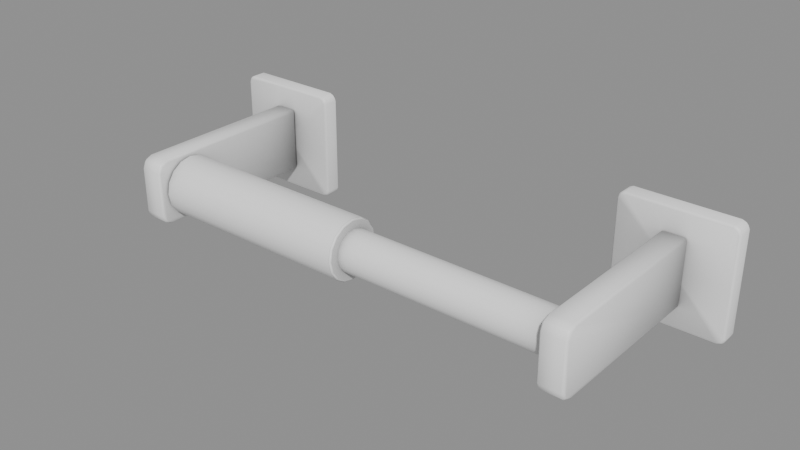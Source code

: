 # Source: BathRoom_Colgadores_colgador9.blend  (saved by Blender 5.2.45; exported with 4.5.12 LTS)
import bpy
from mathutils import Matrix  # noqa: F401  (used for matrix-valued properties, if any)

bpy.ops.wm.read_factory_settings(use_empty=True)
scene = bpy.context.scene
scene.name = 'Scene'

# ---- collections
col_bathroom_colgadores_colgador9 = bpy.data.collections.new('BathRoom_Colgadores_colgador9'); scene.collection.children.link(col_bathroom_colgadores_colgador9)

# ---- materials (node trees are filled in below, after node groups)
mat_ao_bake = bpy.data.materials.new('AO-bake')
mat_ao_bake.use_backface_culling_lightprobe_volume = False

# ---- node groups
ng_gltf_settings = bpy.data.node_groups.new('glTF Settings', 'ShaderNodeTree')
_s = ng_gltf_settings.interface.new_socket(name='Occlusion', in_out='INPUT', socket_type='NodeSocketFloat')
_s.subtype = 'FACTOR'
_s.default_value = 1.0
_s.min_value = 0.0
_s.max_value = 1.0
_N = ng_gltf_settings.nodes; _L = ng_gltf_settings.links
n0 = _N.new('NodeGroupInput'); n0.name = 'Group Input'; n0.location = (-200, 0)
n1 = _N.new('NodeGroupOutput'); n1.name = 'Group Output'; n1.location = (-2, -8)
n1.is_active_output = True
ng_smooth_by_angle_003 = bpy.data.node_groups.new('Smooth by Angle.003', 'GeometryNodeTree')
_s = ng_smooth_by_angle_003.interface.new_socket(name='Mesh', in_out='OUTPUT', socket_type='NodeSocketGeometry')
_s = ng_smooth_by_angle_003.interface.new_socket(name='Mesh', in_out='INPUT', socket_type='NodeSocketGeometry')
_s = ng_smooth_by_angle_003.interface.new_socket(name='Angle', in_out='INPUT', socket_type='NodeSocketFloat')
_s.subtype = 'ANGLE'
_s.default_value = 0.5236
_s.min_value = 0.0
_s.max_value = 3.142
_s.description = 'Maximum face angle for smooth edges'
_s = ng_smooth_by_angle_003.interface.new_socket(name='Ignore Sharpness', in_out='INPUT', socket_type='NodeSocketBool')
_s.force_non_field = True
ng_smooth_by_angle_003.is_modifier = True
_N = ng_smooth_by_angle_003.nodes; _L = ng_smooth_by_angle_003.links
n0 = _N.new('GeometryNodeSetShadeSmooth'); n0.name = 'Set Shade Smooth'; n0.location = (120, -80)
n0.domain = 'EDGE'
n1 = _N.new('GeometryNodeSetShadeSmooth'); n1.name = 'Set Shade Smooth.001'; n1.location = (300, -80)
n2 = _N.new('NodeGroupOutput'); n2.name = 'Group Output'; n2.location = (480, -80)
n3 = _N.new('GeometryNodeInputMeshEdgeAngle'); n3.name = 'Edge Angle'; n3.location = (-440, -240)
n4 = _N.new('NodeGroupInput'); n4.name = 'Group Input'; n4.location = (-80, -80)
n5 = _N.new('GeometryNodeInputEdgeSmooth'); n5.name = 'Is Edge Smooth'; n5.location = (-260, -120)
n6 = _N.new('GeometryNodeInputShadeSmooth'); n6.name = 'Is Shade Smooth'; n6.location = (-440, -397)
n7 = _N.new('FunctionNodeCompare'); n7.name = 'Compare'; n7.location = (-260, -260)
n7.operation = 'LESS_EQUAL'
n8 = _N.new('FunctionNodeBooleanMath'); n8.name = 'Boolean Math.001'; n8.location = (-80, -260)
n9 = _N.new('NodeGroupInput'); n9.name = 'Group Input.001'; n9.location = (-440, -329)
n10 = _N.new('NodeGroupInput'); n10.name = 'Group Input.002'; n10.location = (-259, -189)
n11 = _N.new('FunctionNodeBooleanMath'); n11.name = 'Boolean Math'; n11.location = (-80, -149)
n11.operation = 'OR'
n12 = _N.new('FunctionNodeBooleanMath'); n12.name = 'Boolean Math.002'; n12.location = (-260, -380)
n12.operation = 'OR'
n13 = _N.new('NodeGroupInput'); n13.name = 'Group Input.003'; n13.location = (-440, -460)
_L.new(n3.outputs[0], n7.inputs[0])
_L.new(n1.outputs[0], n2.inputs[0])
_L.new(n9.outputs[1], n7.inputs[1])
_L.new(n7.outputs[0], n8.inputs[0])
_L.new(n4.outputs[0], n0.inputs[0])
_L.new(n0.outputs[0], n1.inputs[0])
_L.new(n8.outputs[0], n0.inputs[2])
_L.new(n10.outputs[2], n11.inputs[1])
_L.new(n5.outputs[0], n11.inputs[0])
_L.new(n11.outputs[0], n0.inputs[1])
_L.new(n13.outputs[2], n12.inputs[1])
_L.new(n6.outputs[0], n12.inputs[0])
_L.new(n12.outputs[0], n8.inputs[1])
n2.is_active_output = True

# ---- material node trees
mat_ao_bake.use_nodes = True; mat_ao_bake.node_tree.nodes.clear()
_N = mat_ao_bake.node_tree.nodes; _L = mat_ao_bake.node_tree.links
n0 = _N.new('ShaderNodeOutputMaterial'); n0.name = 'Material Output'; n0.location = (340, 260)
n1 = _N.new('ShaderNodeAmbientOcclusion'); n1.name = 'Ambient Occlusion'; n1.location = (-220, 200)
n1.inputs[1].default_value = 2.0
n2 = _N.new('ShaderNodeBsdfPrincipled'); n2.name = 'Principled BSDF'; n2.location = (60, 260)
n2.distribution = 'GGX'
n2.subsurface_method = 'BURLEY'
n2.inputs[3].default_value = 1.45
n2.inputs[27].default_value = (0.0, 0.0, 0.0, 1.0)
n2.inputs[28].default_value = 1.0
n3 = _N.new('ShaderNodeGroup'); n3.name = 'Group'; n3.location = (800, 260)
n3.width = 208
n3.node_tree = ng_gltf_settings
n3.inputs[0].default_value = 1.0
_L.new(n2.outputs[0], n0.inputs[0])
_L.new(n1.outputs[0], n2.inputs[0])
n0.is_active_output = True

# ---- meshes
me_plane_011 = bpy.data.meshes.new('Plane.011')
me_plane_011.from_pydata([(-0.08878, 0.0, -0.01818), (-0.08878, -0.00501, -0.01818), (-0.09109, 0.0, -0.01588), (-0.09109, -0.00501, -0.01588), (-0.09041, 0.0, -0.0175), (-0.09041, -0.00501, -0.0175), (-0.05473, 0.0, -0.01588), (-0.05473, -0.00501, -0.01588), (-0.05703, 0.0, -0.01818), (-0.05703, -0.00501, -0.01818), (-0.0554, 0.0, -0.0175), (-0.0554, -0.00501, -0.0175), (-0.08878, 0.0, 0.01818), (-0.08878, -0.00501, 0.01818), (-0.09109, 0.0, 0.01588), (-0.09109, -0.00501, 0.01588), (-0.09041, 0.0, 0.0175), (-0.09041, -0.00501, 0.0175), (-0.05703, 0.0, 0.01818), (-0.05703, -0.00501, 0.01818), (-0.05473, 0.0, 0.01588), (-0.05473, -0.00501, 0.01588), (-0.0554, 0.0, 0.0175), (-0.0554, -0.00501, 0.0175), (-0.09109, 0.0, -5.821e-11), (-0.09109, -0.00501, -5.821e-11), (-0.05473, 0.0, -5.821e-11), (-0.05473, -0.00501, -5.821e-11), (-0.07291, 0.0, 0.01818), (-0.07291, -0.00501, 0.01818), (-0.07291, 0.0, -0.01818), (-0.07291, -0.00501, -0.01818), (-0.07291, -0.00501, -5.821e-11), (0.08878, 0.0, -0.01818), (0.08878, -0.00501, -0.01818), (0.09109, 0.0, -0.01588), (0.09109, -0.00501, -0.01588), (0.09041, 0.0, -0.0175), (0.09041, -0.00501, -0.0175), (0.05473, 0.0, -0.01588), (0.05473, -0.00501, -0.01588), (0.05703, 0.0, -0.01818), (0.05703, -0.00501, -0.01818), (0.0554, 0.0, -0.0175), (0.0554, -0.00501, -0.0175), (0.08878, 0.0, 0.01818), (0.08878, -0.00501, 0.01818), (0.09109, 0.0, 0.01588), (0.09109, -0.00501, 0.01588), (0.09041, 0.0, 0.0175), (0.09041, -0.00501, 0.0175), (0.05703, 0.0, 0.01818), (0.05703, -0.00501, 0.01818), (0.05473, 0.0, 0.01588), (0.05473, -0.00501, 0.01588), (0.0554, 0.0, 0.0175), (0.0554, -0.00501, 0.0175), (0.09109, 0.0, -5.821e-11), (0.09109, -0.00501, -5.821e-11), (0.05473, 0.0, -5.821e-11), (0.05473, -0.00501, -5.821e-11), (0.07291, 0.0, 0.01818), (0.07291, -0.00501, 0.01818), (0.07291, 0.0, -0.01818), (0.07291, -0.00501, -0.01818), (0.07291, -0.00501, -5.821e-11), (-0.07691, -0.06069, -0.01078), (-0.06891, -0.06069, -0.01078), (-0.07691, -0.06417, -0.007294), (-0.06891, -0.06417, -0.007294), (-0.07691, -0.06315, -0.009758), (-0.06891, -0.06315, -0.009758), (-0.07691, -0.00501, -0.01078), (-0.06891, -0.00501, -0.01078), (-0.07691, -0.06069, 0.01078), (-0.06891, -0.06069, 0.01078), (-0.07691, -0.06417, 0.007294), (-0.06891, -0.06417, 0.007294), (-0.07691, -0.06315, 0.009758), (-0.06891, -0.06315, 0.009758), (-0.07691, -0.00501, 0.01078), (-0.06891, -0.00501, 0.01078), (0.07691, -0.06069, -0.01078), (0.06891, -0.06069, -0.01078), (0.07691, -0.06417, -0.007294), (0.06891, -0.06417, -0.007294), (0.07691, -0.06315, -0.009758), (0.06891, -0.06315, -0.009758), (0.07691, -0.00501, -0.01078), (0.06891, -0.00501, -0.01078), (0.07691, -0.06069, 0.01078), (0.06891, -0.06069, 0.01078), (0.07691, -0.06417, 0.007294), (0.06891, -0.06417, 0.007294), (0.07691, -0.06315, 0.009758), (0.06891, -0.06315, 0.009758), (0.07691, -0.00501, 0.01078), (0.06891, -0.00501, 0.01078), (-0.06816, -0.04258, 1.702e-07), (-0.06816, -0.04332, 0.003718), (-0.06816, -0.04543, 0.006869), (-0.06816, -0.04858, 0.008975), (-0.06816, -0.0523, 0.009714), (-0.06816, -0.05601, 0.008975), (-0.06816, -0.05916, 0.006869), (-0.06816, -0.06127, 0.003718), (-0.06816, -0.06201, 1.703e-07), (-0.06816, -0.06127, -0.003717), (-0.06816, -0.05916, -0.006869), (-0.06816, -0.05601, -0.008975), (-0.06816, -0.0523, -0.009714), (-0.06816, -0.04858, -0.008975), (-0.06816, -0.04543, -0.006869), (-0.06816, -0.04332, -0.003717), (-2.235e-08, -0.04258, 1.702e-07), (-2.235e-08, -0.04332, 0.003718), (-2.235e-08, -0.04543, 0.006869), (-2.235e-08, -0.04858, 0.008975), (-2.235e-08, -0.0523, 0.009714), (-2.235e-08, -0.05601, 0.008975), (-2.235e-08, -0.05916, 0.006869), (-2.235e-08, -0.06127, 0.003718), (-2.235e-08, -0.06201, 1.703e-07), (-2.235e-08, -0.06127, -0.003717), (-2.235e-08, -0.05916, -0.006869), (-2.235e-08, -0.05601, -0.008975), (-2.235e-08, -0.0523, -0.009714), (-2.235e-08, -0.04858, -0.008975), (-2.235e-08, -0.04543, -0.006869), (-2.235e-08, -0.04332, -0.003717), (-0.00857, -0.04562, 1.728e-07), (-0.00857, -0.04612, 0.002556), (-0.00857, -0.04757, 0.004723), (-0.00857, -0.04974, 0.006171), (-0.00857, -0.0523, 0.00668), (-0.00857, -0.05485, 0.006171), (-0.00857, -0.05702, 0.004723), (-0.00857, -0.05847, 0.002556), (-0.00857, -0.05897, 1.728e-07), (-0.00857, -0.05847, -0.002556), (-0.00857, -0.05702, -0.004723), (-0.00857, -0.05485, -0.006171), (-0.00857, -0.0523, -0.006679), (-0.00857, -0.04974, -0.006171), (-0.00857, -0.04757, -0.004723), (-0.00857, -0.04612, -0.002556), (0.06816, -0.04562, 1.728e-07), (0.06816, -0.04612, 0.002556), (0.06816, -0.04757, 0.004723), (0.06816, -0.04974, 0.006171), (0.06816, -0.0523, 0.00668), (0.06816, -0.05485, 0.006171), (0.06816, -0.05702, 0.004723), (0.06816, -0.05847, 0.002556), (0.06816, -0.05897, 1.728e-07), (0.06816, -0.05847, -0.002556), (0.06816, -0.05702, -0.004723), (0.06816, -0.05485, -0.006171), (0.06816, -0.0523, -0.006679), (0.06816, -0.04974, -0.006171), (0.06816, -0.04757, -0.004723), (0.06816, -0.04612, -0.002556), (-5.96e-08, -0.04571, 1.651e-07), (-5.96e-08, -0.04621, 0.002521), (-5.96e-08, -0.04764, 0.004658), (-5.96e-08, -0.04977, 0.006086), (-5.96e-08, -0.0523, 0.006587), (-5.96e-08, -0.05482, 0.006086), (-5.96e-08, -0.05695, 0.004658), (-5.96e-08, -0.05838, 0.002521), (-5.96e-08, -0.05888, 1.651e-07), (-5.96e-08, -0.05838, -0.002521), (-5.96e-08, -0.05695, -0.004658), (-5.96e-08, -0.05482, -0.006085), (-5.96e-08, -0.0523, -0.006587), (-5.96e-08, -0.04977, -0.006085), (-5.96e-08, -0.04764, -0.004658), (-5.96e-08, -0.04621, -0.002521)], [], [(24, 2, 3, 25), (2, 4, 5, 3), (4, 0, 1, 5), (30, 8, 9, 31), (8, 10, 11, 9), (10, 6, 7, 11), (26, 20, 21, 27), (20, 22, 23, 21), (22, 18, 19, 23), (28, 12, 13, 29), (12, 16, 17, 13), (16, 14, 15, 17), (14, 24, 25, 15), (6, 26, 27, 7), (18, 28, 29, 19), (0, 30, 31, 1), (29, 32, 27, 21, 23, 19), (27, 32, 31, 9, 11, 7), (25, 3, 5, 1, 31, 32), (15, 25, 32, 29, 13, 17), (57, 58, 36, 35), (35, 36, 38, 37), (37, 38, 34, 33), (63, 64, 42, 41), (41, 42, 44, 43), (43, 44, 40, 39), (59, 60, 54, 53), (53, 54, 56, 55), (55, 56, 52, 51), (61, 62, 46, 45), (45, 46, 50, 49), (49, 50, 48, 47), (47, 48, 58, 57), (39, 40, 60, 59), (51, 52, 62, 61), (33, 34, 64, 63), (62, 52, 56, 54, 60, 65), (60, 40, 44, 42, 64, 65), (58, 65, 64, 34, 38, 36), (48, 50, 46, 62, 65, 58), (76, 68, 69, 77), (68, 70, 71, 69), (70, 66, 67, 71), (66, 72, 73, 67), (72, 80, 81, 73), (80, 74, 75, 81), (74, 78, 79, 75), (78, 76, 77, 79), (68, 76, 78, 74, 80, 72, 66, 70), (69, 71, 67, 73, 81, 75, 79, 77), (92, 93, 85, 84), (84, 85, 87, 86), (86, 87, 83, 82), (82, 83, 89, 88), (88, 89, 97, 96), (96, 97, 91, 90), (90, 91, 95, 94), (94, 95, 93, 92), (84, 86, 82, 88, 96, 90, 94, 92), (85, 93, 95, 91, 97, 89, 83, 87), (114, 115, 163, 162), (108, 124, 123, 107), (101, 117, 116, 100), (109, 125, 124, 108), (102, 118, 117, 101), (110, 126, 125, 109), (103, 119, 118, 102), (111, 127, 126, 110), (104, 120, 119, 103), (112, 128, 127, 111), (105, 121, 120, 104), (113, 129, 128, 112), (106, 122, 121, 105), (99, 115, 114, 98), (98, 114, 129, 113), (107, 123, 122, 106), (140, 156, 155, 139), (133, 149, 148, 132), (141, 157, 156, 140), (134, 150, 149, 133), (142, 158, 157, 141), (135, 151, 150, 134), (143, 159, 158, 142), (136, 152, 151, 135), (144, 160, 159, 143), (137, 153, 152, 136), (145, 161, 160, 144), (138, 154, 153, 137), (131, 147, 146, 130), (130, 146, 161, 145), (139, 155, 154, 138), (132, 148, 147, 131), (129, 114, 162, 177), (122, 123, 171, 170), (115, 116, 164, 163), (123, 124, 172, 171), (116, 117, 165, 164), (124, 125, 173, 172), (117, 118, 166, 165), (125, 126, 174, 173), (118, 119, 167, 166), (126, 127, 175, 174), (119, 120, 168, 167), (127, 128, 176, 175), (120, 121, 169, 168), (128, 129, 177, 176), (121, 122, 170, 169), (100, 116, 115, 99)])
me_plane_011.polygons.foreach_set('use_smooth', [0, 0, 0, 0, 0, 0, 0, 0, 0, 0, 0, 0, 0, 0, 0, 0, 0, 0, 0, 0, 0, 0, 0, 0, 0, 0, 0, 0, 0, 0, 0, 0, 0, 0, 0, 0, 0, 0, 0, 0, 0, 0, 0, 0, 0, 0, 0, 0, 0, 0, 0, 0, 0, 0, 0, 0, 0, 0, 0, 0, 1, 1, 1, 1, 1, 1, 1, 1, 1, 1, 1, 1, 1, 1, 1, 1, 1, 1, 1, 1, 1, 1, 1, 1, 1, 1, 1, 1, 1, 1, 1, 1, 1, 1, 1, 1, 1, 1, 1, 1, 1, 1, 1, 1, 1, 1, 1, 1])
_uv = me_plane_011.uv_layers.new(name='UVMap')
_uv.uv.foreach_set('vector', [0.0, 0.5, 0.0, 0.06338, 0.0, 0.06338, 0.0, 0.5, 0.0, 0.06338, 0.01856, 0.01856, 0.01856, 0.01856, 0.0, 0.06338, 0.01856, 0.01856, 0.06338, 0.0, 0.06338, 0.0, 0.01856, 0.01856, 0.5, 0.0, 0.9366, 0.0, 0.9366, 0.0, 0.5, 0.0, 0.9366, 0.0, 0.9814, 0.01856, 0.9814, 0.01856, 0.9366, 0.0, 0.9814, 0.01856, 1.0, 0.06338, 1.0, 0.06338, 0.9814, 0.01856, 1.0, 0.5, 1.0, 0.9366, 1.0, 0.9366, 1.0, 0.5, 1.0, 0.9366, 0.9814, 0.9814, 0.9814, 0.9814, 1.0, 0.9366, 0.9814, 0.9814, 0.9366, 1.0, 0.9366, 1.0, 0.9814, 0.9814, 0.5, 1.0, 0.06338, 1.0, 0.06338, 1.0, 0.5, 1.0, 0.06338, 1.0, 0.01856, 0.9814, 0.01856, 0.9814, 0.06338, 1.0, 0.01856, 0.9814, 0.0, 0.9366, 0.0, 0.9366, 0.01856, 0.9814, 0.0, 0.9366, 0.0, 0.5, 0.0, 0.5, 0.0, 0.9366, 1.0, 0.06338, 1.0, 0.5, 1.0, 0.5, 1.0, 0.06338, 0.9366, 1.0, 0.5, 1.0, 0.5, 1.0, 0.9366, 1.0, 0.06338, 0.0, 0.5, 0.0, 0.5, 0.0, 0.06338, 0.0, 0.5, 1.0, 0.5, 0.5, 1.0, 0.5, 1.0, 0.9366, 0.9814, 0.9814, 0.9366, 1.0, 1.0, 0.5, 0.5, 0.5, 0.5, 0.0, 0.9366, 0.0, 0.9814, 0.01856, 1.0, 0.06338, 0.0, 0.5, 0.0, 0.06338, 0.01856, 0.01856, 0.06338, 0.0, 0.5, 0.0, 0.5, 0.5, 0.0, 0.9366, 0.0, 0.5, 0.5, 0.5, 0.5, 1.0, 0.06338, 1.0, 0.01856, 0.9814, 0.0, 0.5, 0.0, 0.5, 0.0, 0.06338, 0.0, 0.06338, 0.0, 0.06338, 0.0, 0.06338, 0.01856, 0.01856, 0.01856, 0.01856, 0.01856, 0.01856, 0.01856, 0.01856, 0.06338, 0.0, 0.06338, 0.0, 0.5, 0.0, 0.5, 0.0, 0.9366, 0.0, 0.9366, 0.0, 0.9366, 0.0, 0.9366, 0.0, 0.9814, 0.01856, 0.9814, 0.01856, 0.9814, 0.01856, 0.9814, 0.01856, 1.0, 0.06338, 1.0, 0.06338, 1.0, 0.5, 1.0, 0.5, 1.0, 0.9366, 1.0, 0.9366, 1.0, 0.9366, 1.0, 0.9366, 0.9814, 0.9814, 0.9814, 0.9814, 0.9814, 0.9814, 0.9814, 0.9814, 0.9366, 1.0, 0.9366, 1.0, 0.5, 1.0, 0.5, 1.0, 0.06338, 1.0, 0.06338, 1.0, 0.06338, 1.0, 0.06338, 1.0, 0.01856, 0.9814, 0.01856, 0.9814, 0.01856, 0.9814, 0.01856, 0.9814, 0.0, 0.9366, 0.0, 0.9366, 0.0, 0.9366, 0.0, 0.9366, 0.0, 0.5, 0.0, 0.5, 1.0, 0.06338, 1.0, 0.06338, 1.0, 0.5, 1.0, 0.5, 0.9366, 1.0, 0.9366, 1.0, 0.5, 1.0, 0.5, 1.0, 0.06338, 0.0, 0.06338, 0.0, 0.5, 0.0, 0.5, 0.0, 0.5, 1.0, 0.9366, 1.0, 0.9814, 0.9814, 1.0, 0.9366, 1.0, 0.5, 0.5, 0.5, 1.0, 0.5, 1.0, 0.06338, 0.9814, 0.01856, 0.9366, 0.0, 0.5, 0.0, 0.5, 0.5, 0.0, 0.5, 0.5, 0.5, 0.5, 0.0, 0.06338, 0.0, 0.01856, 0.01856, 0.0, 0.06338, 0.0, 0.9366, 0.01856, 0.9814, 0.06338, 1.0, 0.5, 1.0, 0.5, 0.5, 0.0, 0.5, 0.0, 0.0, 0.0, 0.0, 0.0, 0.0, 0.0, 0.0, 0.0, 0.0, 0.0, 0.0, 0.0, 0.0, 0.0, 0.0, 0.0, 0.0, 0.0, 0.0, 0.0, 0.0, 0.0, 0.0, 0.0, 0.0, 0.0, 0.0, 0.0, 0.0, 0.0, 0.0, 0.0, 0.0, 0.0, 0.0, 0.0, 0.0, 0.0, 0.0, 0.0, 0.0, 0.0, 0.0, 0.0, 0.0, 0.0, 0.0, 0.0, 0.0, 0.0, 0.0, 0.0, 0.0, 0.0, 0.0, 0.0, 0.0, 0.0, 0.0, 0.0, 0.0, 0.0, 0.0, 0.0, 0.0, 0.0, 0.0, 0.0, 0.0, 0.0, 0.0, 0.0, 0.0, 0.0, 0.0, 0.0, 0.0, 0.0, 0.0, 0.0, 0.0, 0.0, 0.0, 0.0, 0.0, 0.0, 0.0, 0.0, 0.0, 0.0, 0.0, 0.0, 0.0, 0.0, 0.0, 0.0, 0.0, 0.0, 0.0, 0.0, 0.0, 0.0, 0.0, 0.0, 0.0, 0.0, 0.0, 0.0, 0.0, 0.0, 0.0, 0.0, 0.0, 0.0, 0.0, 0.0, 0.0, 0.0, 0.0, 0.0, 0.0, 0.0, 0.0, 0.0, 0.0, 0.0, 0.0, 0.0, 0.0, 0.0, 0.0, 0.0, 0.0, 0.0, 0.0, 0.0, 0.0, 0.0, 0.0, 0.0, 0.0, 0.0, 0.0, 0.0, 0.0, 0.0, 0.0, 0.0, 0.0, 0.0, 0.0, 0.0, 0.0, 0.0, 0.0, 0.0, 0.0, 0.0, 0.0, 0.0, 0.0, 0.0, 0.0, 0.0, 0.0, 0.0, 0.0, 0.0, 0.0, 0.0, 0.0, 0.0, 0.0, 0.0, 0.0, 0.0, 0.0, 0.0, 0.0, 0.0, 0.0, 0.0, 0.0, 0.0, 0.0, 0.0, 0.0, 0.0, 0.0, 0.0, 0.0, 0.0, 0.0, 0.0, 0.0, 0.0, 0.0, 0.0, 0.0, 0.0, 0.0, 0.0, 0.0, 0.0, 0.0, 0.0, 0.0, 0.0, 0.0, 0.0, 0.0, 0.0, 0.0, 0.0, 0.0, 0.0, 0.0, 0.0, 0.0, 0.0, 0.0, 0.0, 0.0, 0.0, 0.0, 0.0, 0.0, 0.0, 0.0, 0.0, 0.0, 0.0, 0.0, 0.0, 0.0, 0.0, 0.0, 0.0, 0.0, 0.0, 0.0, 0.0, 0.0, 0.0, 0.0, 0.0, 0.0, 0.0, 0.0, 0.0, 0.0, 0.0, 0.0, 0.0, 0.0, 0.0, 0.0, 0.0, 0.0, 0.0, 0.0, 0.0, 0.0, 0.0, 0.0, 0.0, 0.0, 0.0, 0.0, 0.0, 0.0, 0.0, 0.0, 0.0, 0.0, 0.0, 0.0, 0.0, 0.0, 0.0, 0.0, 0.0, 0.0, 0.0, 0.0, 0.0, 0.0, 0.0, 0.0, 0.0, 0.0, 0.0, 0.0, 0.0, 0.0, 0.0, 0.0, 0.0, 0.0, 0.0, 0.0, 0.0, 0.0, 0.0, 0.0, 0.0, 0.0, 0.0, 0.0, 0.0, 0.0, 0.0, 0.0, 0.0, 0.0, 0.0, 0.0, 0.0, 0.0, 0.0, 0.0, 0.0, 0.0, 0.0, 0.0, 0.0, 0.0, 0.0, 0.0, 0.0, 0.0, 0.0, 0.0, 0.0, 0.0, 0.0, 0.0, 0.0, 0.0, 0.0, 0.0, 0.0, 0.0, 0.0, 0.0, 0.0, 0.0, 0.0, 0.0, 0.0, 0.0, 0.0, 0.0, 0.0, 0.0, 0.0, 0.0, 0.0, 0.0, 0.0, 0.0, 0.0, 0.0, 0.0, 0.0, 0.0, 0.0, 0.0, 0.0, 0.0, 0.0, 0.0, 0.0, 0.0, 0.0, 0.0, 0.0, 0.0, 0.0, 0.0, 0.0, 0.0, 0.0, 0.0, 0.0, 0.0, 0.0, 0.0, 0.0, 0.0, 0.0, 0.0, 0.0, 0.0, 0.0, 0.0, 0.0, 0.0, 0.0, 0.0, 0.0, 0.0, 0.0, 0.0, 0.0, 0.0, 0.0, 0.0, 0.0, 0.0, 0.0, 0.0, 0.0, 0.0, 0.0, 0.0, 0.0, 0.0, 0.0, 0.0, 0.0, 0.0, 0.0, 0.0, 0.0, 0.0, 0.0, 0.0, 0.0, 0.0, 0.0, 0.0, 0.0, 0.0, 0.0, 0.0, 0.0, 0.0, 0.0, 0.0, 0.0, 0.0, 0.0, 0.0, 0.0, 0.0, 0.0, 0.0, 0.0, 0.0, 0.0, 0.0, 0.0, 0.0, 0.0, 0.0, 0.0, 0.0, 0.0, 0.0, 0.0, 0.0, 0.0, 0.0, 0.0, 0.0, 0.0, 0.0, 0.0, 0.0, 0.0, 0.0, 0.0, 0.0, 0.0, 0.0, 0.0, 0.0, 0.0, 0.0, 0.0, 0.0, 0.0, 0.0, 0.0, 0.0, 0.0, 0.0, 0.0, 0.0, 0.0, 0.0, 0.0, 0.0, 0.0, 0.0, 0.0, 0.0, 0.0, 0.0, 0.0, 0.0, 0.0, 0.0, 0.0, 0.0, 0.0, 0.0, 0.0, 0.0, 0.0, 0.0, 0.0, 0.0, 0.0, 0.0, 0.0, 0.0, 0.0, 0.0, 0.0, 0.0, 0.0, 0.0, 0.0, 0.0, 0.0, 0.0, 0.0, 0.0, 0.0, 0.0, 0.0, 0.0, 0.0, 0.0, 0.0, 0.0, 0.0, 0.0, 0.0, 0.0, 0.0, 0.0, 0.0, 0.0, 0.0, 0.0, 0.0, 0.0, 0.0, 0.0, 0.0, 0.0, 0.0, 0.0, 0.0, 0.0, 0.0, 0.0, 0.0, 0.0, 0.0, 0.0, 0.0, 0.0, 0.0, 0.0, 0.0, 0.0, 0.0, 0.0, 0.0, 0.0, 0.0])
me_plane_011.materials.append(mat_ao_bake)
me_plane_011.update()

# ---- objects
ob_wall0_colgador9 = bpy.data.objects.new('wall0_colgador9', me_plane_011)

# ---- transforms, parenting, visibility, modifiers, constraints
ob_wall0_colgador9.location = (0.0, 0.0, 0.0)
_m = ob_wall0_colgador9.modifiers.new('Bevel — ND B', 'BEVEL')
_m.width = 0.001
_m.width_pct = 0.001
_m.use_clamp_overlap = False
_m.offset_type = 'WIDTH'
_m.loop_slide = False
_m.face_strength_mode = 'FSTR_AFFECTED'
_m.miter_outer = 'MITER_ARC'
_m = ob_wall0_colgador9.modifiers.new('Weld — ND B', 'WELD')
_m.merge_threshold = 1e-05
_m = ob_wall0_colgador9.modifiers.new('Smooth — ND SBA', 'NODES')
_m.node_group = ng_smooth_by_angle_003
_gi = [s.identifier for s in ng_smooth_by_angle_003.interface.items_tree if s.item_type == 'SOCKET' and s.in_out == 'INPUT']
_m[_gi[1]] = 1.047  # 'Angle'
_m[_gi[2]] = True  # 'Ignore Sharpness'
_m.use_pin_to_last = True
_m.show_group_selector = False
_m = ob_wall0_colgador9.modifiers.new('Weighted Normal — ND WN', 'WEIGHTED_NORMAL')
_m.use_pin_to_last = True
_m.weight = 100
_m.keep_sharp = True
_m.use_face_influence = True

# ---- collection membership
col_bathroom_colgadores_colgador9.objects.link(ob_wall0_colgador9)

# ---- scene / render settings (as saved in the file)
scene.frame_start = 1; scene.frame_end = 250; scene.frame_set(1)
scene.render.engine = 'BLENDER_EEVEE_NEXT'
scene.render.bake_bias = 0.0
scene.render.bake_samples = 0
scene.render.compositor_device = 'GPU'
scene.eevee.use_volume_custom_range = False
scene.eevee.fast_gi_thickness_near = 0.1
scene.eevee.fast_gi_thickness_far = 0.0
scene.eevee.ray_tracing_options.screen_trace_thickness = 0.1
bpy.context.view_layer.update()

# ---- added for rendering (the .blend has no active camera and no usable light): camera, sun + grey world if the file has none
cam_auto = bpy.data.cameras.new('AutoCamera')
cam_auto.lens = 50.0
cam_auto.sensor_width = 36.0
cam_auto.clip_end = 1000.0
ob_auto_camera = bpy.data.objects.new('AutoCamera', cam_auto)
scene.collection.objects.link(ob_auto_camera)
ob_auto_camera.location = (0.185045, -0.254141, 0.148036)
ob_auto_camera.rotation_euler = (1.09748, -7.21219e-08, 0.694738)
scene.camera = ob_auto_camera
light_auto_sun = bpy.data.lights.new('AutoSun', 'SUN')
light_auto_sun.energy = 3.0
light_auto_sun.angle = 0.0523599
ob_auto_sun = bpy.data.objects.new('AutoSun', light_auto_sun)
scene.collection.objects.link(ob_auto_sun)
ob_auto_sun.rotation_euler = (0.872665, 0.174533, 0.523599)
if scene.world is None:
    world_auto = bpy.data.worlds.new('AutoWorld')
    world_auto.color = (0.3, 0.3, 0.3)
    scene.world = world_auto
bpy.context.view_layer.update()
